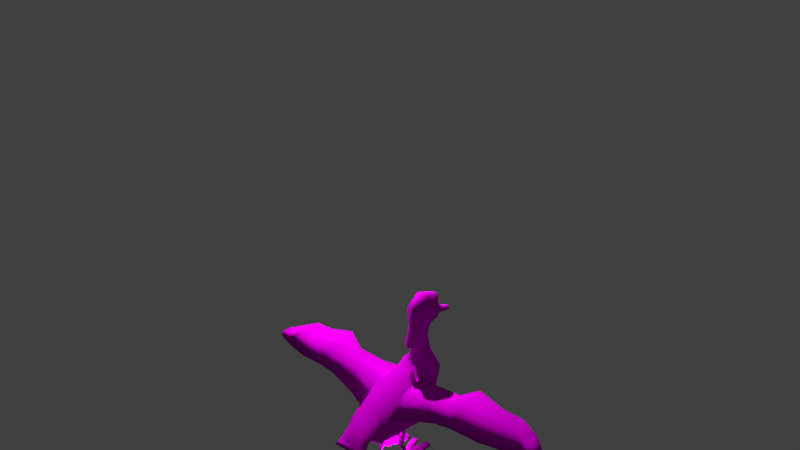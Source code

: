 # Source: duck2b-applied-modifiers.blend  (saved by Blender 2.79.0; exported with 4.5.12 LTS)
import bpy
from mathutils import Matrix  # noqa: F401  (used for matrix-valued properties, if any)

bpy.ops.wm.read_factory_settings(use_empty=True)
scene = bpy.context.scene
scene.name = 'Scene'

# ---- collections
col_collection_1 = bpy.data.collections.new('Collection 1'); scene.collection.children.link(col_collection_1)
col_collection_10 = bpy.data.collections.new('Collection 10'); scene.collection.children.link(col_collection_10)
col_collection_10.hide_render = True
col_collection_10.hide_viewport = True

# ---- images (referenced by path relative to the original .blend; pixels are not part of the script)
import os
ASSET_DIR = os.environ.get("B2B_ASSET_DIR", "")  # directory of the original .blend (textures are referenced by path, not embedded)
HERE = os.path.dirname(os.path.abspath(__file__))  # packed textures are extracted next to this script under _unpacked/

def load_image(name, relpath, width, height, colorspace="sRGB"):
    """Load a texture the original file referenced (path relative to the .blend, or extracted next to this script)."""
    p = next((c for c in (os.path.join(HERE, relpath), os.path.join(ASSET_DIR, relpath)) if relpath and os.path.exists(c)), "")
    if p:
        img = bpy.data.images.load(p, check_existing=True)
        img.name = name
    else:  # same state as the original file: an image datablock whose file is absent (Cycles renders it pink)
        img = bpy.data.images.new(name, width, height)
        img.source = "FILE"
        img.filepath = "//" + (relpath or name)
    img.colorspace_settings.name = colorspace
    return img
img_codermobs_duck_mesh = load_image('codermobs_duck_mesh', 'codermobs_duck_mallard_female.png', 1024, 1024, 'sRGB')

# ---- materials (node trees are filled in below, after node groups)
mat_duck = bpy.data.materials.new('duck')
mat_duck.alpha_threshold = 0.0
mat_duck.roughness = 0.5

# ---- material node trees
mat_duck.use_nodes = True; mat_duck.node_tree.nodes.clear()
_N = mat_duck.node_tree.nodes; _L = mat_duck.node_tree.links
n0 = _N.new('ShaderNodeOutputMaterial'); n0.name = 'Material Output'; n0.location = (300, 300)
n1 = _N.new('ShaderNodeBsdfDiffuse'); n1.name = 'Diffuse BSDF'; n1.location = (10, 300)
n2 = _N.new('ShaderNodeTexImage'); n2.name = 'Image Texture'; n2.location = (-180, 300)
n2.width = 140
n2.image = img_codermobs_duck_mesh
_L.new(n1.outputs[0], n0.inputs[0])
_L.new(n2.outputs[0], n1.inputs[0])
n0.is_active_output = True

# ---- world
world_world = bpy.data.worlds.new('World'); scene.world = world_world
world_world.color = (0.05088, 0.05088, 0.05088)
world_world.use_sun_shadow = False
world_world.sun_shadow_jitter_overblur = 0.0
world_world.cycles.sampling_method = 'MANUAL'

# ---- lights
light_point_001 = bpy.data.lights.new('Point.001', 'POINT')
light_point_001.transmission_factor = 0.0
light_point_001.energy = 1e+04
light_point_001.shadow_buffer_clip_start = 0.5
light_point_001.shadow_soft_size = 0.1
light_point_001.shadow_maximum_resolution = 0.006
light_point_001.use_absolute_resolution = True
light_point = bpy.data.lights.new('Point', 'POINT')
light_point.transmission_factor = 0.0
light_point.energy = 100.0
light_point.shadow_buffer_clip_start = 0.5
light_point.shadow_soft_size = 0.1
light_point.shadow_maximum_resolution = 0.006
light_point.use_absolute_resolution = True

# ---- meshes
me_cylinder_002 = bpy.data.meshes.new('Cylinder.002')
me_cylinder_002.from_pydata([(0.6372, 0.9312, 0.1423), (0.8683, 1.462, 0.1338), (0.9907, 1.363, 0.1338), (0.4727, 1.648, 0.1368), (0.6517, 1.62, 0.1368), (0.5658, 0.7815, 0.1577), (0.3629, 0.6234, 0.1401), (0.701, 1.241, 0.1309), (0.4613, 0.6118, 0.131), (0.3603, 1.06, 0.1561), (0.5353, 1.033, 0.1538), (0.5157, 1.035, 0.1563), (0.7912, 1.119, 0.1316), (0.5031, 0.8443, 0.2174), (0.4748, 0.725, 0.2148), (0.5159, 1.037, 0.05399), (0.9905, 1.365, 0.03149), (0.8681, 1.464, 0.03149), (0.6521, 1.621, 0.03448), (0.4728, 1.65, 0.03452), (0.7008, 1.242, 0.02861), (0.791, 1.121, 0.0293), (0.3625, 0.658, 0.08825), (0.5033, 0.8528, 0.1151), (0.475, 0.7285, 0.1124), (0.4609, 0.6463, 0.07916), (0.566, 0.7832, 0.05542), (0.637, 0.9327, 0.04008), (0.5248, 1.031, 0.05156), (0.3442, 0.5604, 0.08032), (0.4426, 0.5495, 0.07014), (0.3442, 0.6022, 0.03514), (0.4426, 0.5914, 0.02496), (0.5024, 0.5508, 0.6601), (0.4898, 0.4529, 0.675), (0.3551, 0.5735, 0.656), (0.3506, 0.4744, 0.6712), (0.5021, 0.5628, 0.7386), (0.4894, 0.4649, 0.7535), (0.3547, 0.5855, 0.7345), (0.3502, 0.4864, 0.7496), (0.4956, 0.6909, 1.121), (0.483, 0.5919, 1.118), (0.3483, 0.714, 1.121), (0.3438, 0.6138, 1.118), (0.5944, 1.336, 0.1327), (0.4132, 1.35, 0.1325), (0.5948, 1.337, 0.03042), (0.4133, 1.351, 0.03021), (0.2573, 0.9934, 0.1423), (0.2062, 1.572, 0.1338), (0.05378, 1.533, 0.1338), (0.291, 0.8275, 0.1577), (0.2663, 1.302, 0.1309), (0.3386, 1.065, 0.1538), (0.1337, 1.228, 0.1316), (0.3558, 0.8662, 0.2174), (0.3702, 0.7394, 0.2148), (0.3605, 1.061, 0.05374), (0.0546, 1.535, 0.03149), (0.207, 1.574, 0.03149), (0.2671, 1.303, 0.02861), (0.1345, 1.23, 0.0293), (0.356, 0.8732, 0.1151), (0.3704, 0.7413, 0.1124), (0.2915, 0.8291, 0.05542), (0.2581, 0.9946, 0.04008), (0.3395, 1.06, 0.05156), (0.09644, 2.277, 3.83), (0.2035, 2.149, 3.954), (0.2405, 2.012, 4.093), (0.2048, 1.881, 4.265), (0.09261, 1.782, 4.351), (0.1063, 2.414, 3.924), (0.2646, 2.322, 4.057), (0.2406, 2.212, 4.234), (0.205, 2.133, 4.435), (0.09262, 2.065, 4.56), (0.08696, 2.53, 3.94), (0.2167, 2.465, 4.055), (0.197, 2.438, 4.21), (0.1676, 2.428, 4.394), (0.07564, 2.431, 4.505), (0.0492, 2.559, 3.989), (0.1292, 2.665, 4.068), (0.1196, 2.814, 4.087), (0.04959, 2.871, 4.106), (0.07374, 2.195, 3.686), (0.1564, 2.085, 3.732), (0.1856, 1.937, 3.776), (0.1573, 1.798, 3.799), (0.0709, 1.704, 3.821), (0.07166, 2.174, 3.437), (0.1511, 2.055, 3.416), (0.1784, 1.889, 3.394), (0.151, 1.714, 3.37), (0.06793, 1.614, 3.365), (0.3201, -1.078, 1.266), (0.4819, -1.12, 1.274), (0.5447, -1.202, 1.253), (0.4798, -1.113, 1.342), (0.2092, -1.061, 1.414), (0.4032, 0.2807, 1.143), (0.6023, 0.1712, 1.342), (0.7101, -0.01779, 1.677), (0.6013, -0.1186, 1.88), (0.322, -0.2159, 2.131), (0.3568, -0.398, 1.229), (0.5266, -0.4369, 1.358), (0.6121, -0.5064, 1.608), (0.5084, -0.5171, 1.703), (0.2703, -0.5722, 1.847), (0.3314, 0.8478, 2.623), (0.5935, 1.041, 2.267), (0.5065, 1.45, 1.471), (0.3142, 1.591, 1.204), (0.3613, 2.235, 1.814), (0.5294, 1.931, 1.937), (0.5112, 1.388, 2.428), (0.2702, 1.201, 2.712), (0.08862, 2.278, 3.0), (0.1828, 2.18, 2.991), (0.2139, 1.95, 2.993), (0.2036, 1.711, 2.983), (0.09546, 1.544, 3.001), (0.3058, 2.45, 2.405), (0.4508, 2.289, 2.481), (0.5213, 1.943, 2.64), (0.4247, 1.687, 2.762), (0.2242, 1.473, 2.835), (0.4081, 0.41, 2.42), (0.7619, 0.537, 2.135), (0.8998, 0.6909, 1.859), (0.764, 0.8925, 1.4), (0.5115, 1.036, 1.112), (0.6185, 1.658, 2.193), (0.6294, 1.188, 1.953), (0.1442, -0.6437, 1.369), (0.2273, -0.686, 1.413), (0.3198, -0.7405, 1.47), (0.434, -0.8523, 1.585), (0.2175, -0.9035, 1.638), (0.1192, 2.621, 4.036), (0.0492, 2.967, 3.913), (0.1192, 3.043, 3.929), (0.1292, 3.061, 3.937), (0.1196, 3.098, 3.978), (0.04959, 3.174, 3.985), (0.04307, 2.62, 4.128), (0.03972, 2.556, 4.019), (0.04307, 3.088, 3.979), (0.03972, 3.076, 3.893), (0.07155, 3.078, 3.907), (0.0321, 3.193, 3.908), (0.0774, 3.144, 3.901), (0.08365, 3.105, 3.903), (0.02788, 3.121, 3.934), (0.2048, 1.881, 4.265), (0.1525, 1.824, 4.329), (0.2273, 1.768, 4.06), (0.1525, 1.564, 4.061), (0.2273, 1.688, 3.815), (0.1525, 1.511, 3.725), (0.2273, 1.535, 3.541), (0.1525, 1.405, 3.436), (0.1573, 1.798, 3.799), (0.09445, 1.53, 3.826), (0.2048, 1.881, 4.265), (0.1691, 1.527, 4.591), (0.205, 2.133, 4.435), (0.1768, 1.98, 4.889), (0.1676, 2.428, 4.394), (0.1217, 2.547, 4.681), (0.09373, 2.641, 4.186), (0.03779, 2.726, 4.221), (0.151, 1.714, 3.37), (0.06793, 1.614, 3.365), (0.002615, 1.527, 4.624), (0.002887, 1.98, 4.923), (0.0009565, 2.547, 4.715), (-0.001986, 2.726, 4.221), (4.685, 1.258, 2.225), (4.765, 0.9756, 2.203), (4.671, 0.8684, 2.125), (3.22, 1.602, 2.611), (3.245, 0.8943, 2.571), (3.264, 0.3566, 2.251), (3.823, 1.627, 2.566), (3.974, 1.171, 2.455), (3.978, 0.5826, 2.179), (1.905, 0.1939, 2.326), (1.916, 0.7398, 2.635), (1.113, 0.7044, 2.527), (1.065, 0.06967, 2.087), (0.07324, 1.417, 2.638), (0.1568, 0.5845, 2.345), (0.2302, -0.2389, 1.904), (2.435, 0.1963, 2.4), (2.414, 0.7251, 2.814), (2.379, 1.604, 2.866), (0.93, 1.362, 2.56), (1.852, 1.404, 2.578), (4.375, 1.543, 2.295), (4.398, 1.042, 2.303), (4.376, 0.754, 2.115), (0.02058, 1.179, 2.354), (3.205, 1.567, 2.465), (3.835, 1.593, 2.419), (2.328, 1.57, 2.719), (0.9, 1.35, 2.42), (1.843, 1.366, 2.431), (4.373, 1.563, 2.186), (4.682, 1.274, 2.176), (-0.6372, 0.9312, 0.1423), (-0.8683, 1.462, 0.1338), (-0.9907, 1.363, 0.1338), (-0.4727, 1.648, 0.1368), (-0.6517, 1.62, 0.1368), (-0.5658, 0.7815, 0.1577), (-0.3629, 0.6237, 0.1404), (-0.701, 1.241, 0.1309), (-0.4612, 0.6115, 0.1308), (-0.3603, 1.06, 0.1561), (-0.5353, 1.033, 0.1538), (-0.5157, 1.035, 0.1563), (-0.7912, 1.119, 0.1316), (-0.5031, 0.8443, 0.2174), (-0.4741, 0.7247, 0.2148), (-0.5159, 1.037, 0.05399), (-0.9905, 1.365, 0.03149), (-0.8681, 1.464, 0.03149), (-0.6521, 1.621, 0.03448), (-0.4728, 1.65, 0.03452), (-0.7008, 1.242, 0.02861), (-0.791, 1.121, 0.0293), (-0.3625, 0.6582, 0.08849), (-0.5033, 0.8528, 0.1151), (-0.4744, 0.7283, 0.1124), (-0.4608, 0.646, 0.07889), (-0.566, 0.7832, 0.05542), (-0.637, 0.9327, 0.04008), (-0.5248, 1.031, 0.05156), (-0.3448, 0.5606, 0.0805), (-0.4431, 0.5492, 0.0698), (-0.3449, 0.6024, 0.03531), (-0.4432, 0.591, 0.02461), (-0.5024, 0.5508, 0.6601), (-0.4898, 0.4529, 0.675), (-0.3551, 0.5735, 0.656), (-0.3506, 0.4744, 0.6712), (-0.5021, 0.5628, 0.7386), (-0.4894, 0.4649, 0.7535), (-0.3547, 0.5855, 0.7345), (-0.3502, 0.4864, 0.7496), (-0.4956, 0.6909, 1.121), (-0.483, 0.5919, 1.118), (-0.3483, 0.714, 1.121), (-0.3438, 0.6138, 1.118), (-0.5944, 1.336, 0.1327), (-0.4132, 1.35, 0.1325), (-0.5948, 1.337, 0.03042), (-0.4133, 1.351, 0.03021), (-0.2573, 0.9934, 0.1423), (-0.2062, 1.572, 0.1338), (-0.05378, 1.533, 0.1338), (-0.291, 0.8275, 0.1577), (-0.2663, 1.302, 0.1309), (-0.3386, 1.065, 0.1538), (-0.1337, 1.228, 0.1316), (-0.3558, 0.8662, 0.2174), (-0.3697, 0.7399, 0.2148), (-0.3605, 1.061, 0.05374), (-0.0546, 1.535, 0.03149), (-0.207, 1.574, 0.03149), (-0.2671, 1.303, 0.02861), (-0.1345, 1.23, 0.0293), (-0.356, 0.8732, 0.1151), (-0.3699, 0.7418, 0.1124), (-0.2915, 0.8291, 0.05542), (-0.2581, 0.9946, 0.04008), (-0.3395, 1.06, 0.05156), (-0.09644, 2.277, 3.83), (-0.2035, 2.149, 3.954), (-0.2405, 2.012, 4.093), (-0.2048, 1.881, 4.265), (-0.09261, 1.782, 4.351), (-0.1063, 2.414, 3.924), (-0.2646, 2.322, 4.057), (-0.2406, 2.212, 4.234), (-0.205, 2.133, 4.435), (-0.09262, 2.065, 4.56), (-0.08696, 2.53, 3.94), (-0.2167, 2.465, 4.055), (-0.197, 2.438, 4.21), (-0.1676, 2.428, 4.394), (-0.07564, 2.431, 4.505), (-0.0492, 2.559, 3.989), (-0.1292, 2.665, 4.068), (-0.1196, 2.814, 4.087), (-0.04959, 2.871, 4.106), (-0.07374, 2.195, 3.686), (-0.1564, 2.085, 3.732), (-0.1856, 1.937, 3.776), (-0.1573, 1.798, 3.799), (-0.0709, 1.704, 3.821), (-0.07166, 2.174, 3.437), (-0.1511, 2.055, 3.416), (-0.1784, 1.889, 3.394), (-0.151, 1.714, 3.37), (-0.06793, 1.614, 3.365), (-0.3201, -1.078, 1.266), (-0.4819, -1.12, 1.274), (-0.5447, -1.202, 1.253), (-0.4798, -1.113, 1.342), (-0.2092, -1.061, 1.414), (-0.4032, 0.2807, 1.143), (-0.6023, 0.1712, 1.342), (-0.7101, -0.01779, 1.677), (-0.6013, -0.1186, 1.88), (-0.322, -0.2159, 2.131), (-0.3568, -0.398, 1.229), (-0.5266, -0.4369, 1.358), (-0.6121, -0.5064, 1.608), (-0.5084, -0.5171, 1.703), (-0.2703, -0.5722, 1.847), (-0.3314, 0.8478, 2.623), (-0.5935, 1.041, 2.267), (-0.5065, 1.45, 1.471), (-0.3142, 1.591, 1.204), (-0.3613, 2.235, 1.814), (-0.5294, 1.931, 1.937), (-0.5112, 1.388, 2.428), (-0.2702, 1.201, 2.712), (-0.08862, 2.278, 3.0), (-0.1828, 2.18, 2.991), (-0.2139, 1.95, 2.993), (-0.2036, 1.711, 2.983), (-0.09546, 1.544, 3.001), (-0.3058, 2.45, 2.405), (-0.4508, 2.289, 2.481), (-0.5213, 1.943, 2.64), (-0.4247, 1.687, 2.762), (-0.2242, 1.473, 2.835), (-0.4081, 0.41, 2.42), (-0.7619, 0.537, 2.135), (-0.8998, 0.6909, 1.859), (-0.764, 0.8925, 1.4), (-0.5115, 1.036, 1.112), (-0.6185, 1.658, 2.193), (-0.6294, 1.188, 1.953), (-0.1442, -0.6437, 1.369), (-0.2273, -0.686, 1.413), (-0.3198, -0.7405, 1.47), (-0.434, -0.8523, 1.585), (-0.2175, -0.9035, 1.638), (-0.1192, 2.621, 4.036), (-0.0492, 2.967, 3.913), (-0.1192, 3.043, 3.929), (-0.1292, 3.061, 3.937), (-0.1196, 3.098, 3.978), (-0.04959, 3.174, 3.985), (-0.04307, 2.62, 4.128), (-0.03972, 2.556, 4.019), (-0.04307, 3.088, 3.979), (-0.03972, 3.076, 3.893), (-0.07155, 3.078, 3.907), (-0.0321, 3.193, 3.908), (-0.0774, 3.144, 3.901), (-0.08365, 3.105, 3.903), (-0.02788, 3.121, 3.934), (-0.2048, 1.881, 4.265), (-0.1525, 1.824, 4.329), (-0.2273, 1.768, 4.06), (-0.1525, 1.564, 4.061), (-0.2273, 1.688, 3.815), (-0.1525, 1.511, 3.725), (-0.2273, 1.535, 3.541), (-0.1525, 1.405, 3.436), (-0.1573, 1.798, 3.799), (-0.09445, 1.53, 3.826), (-0.2048, 1.881, 4.265), (-0.1691, 1.527, 4.591), (-0.205, 2.133, 4.435), (-0.1768, 1.98, 4.889), (-0.1676, 2.428, 4.394), (-0.1217, 2.547, 4.681), (-0.09373, 2.641, 4.186), (-0.03779, 2.726, 4.221), (-0.151, 1.714, 3.37), (-0.06793, 1.614, 3.365), (0.0, 1.53, 3.826), (-0.002615, 1.527, 4.624), (-0.002887, 1.98, 4.923), (-0.0009565, 2.547, 4.715), (0.001986, 2.726, 4.221), (0.0, 1.614, 3.365), (0.0, 1.325, 3.392), (0.0, 1.44, 3.704), (0.0, 1.777, 4.355), (0.0, 1.496, 4.066), (0.0, 2.414, 3.924), (0.0, 2.431, 4.505), (0.0, 2.53, 3.94), (0.0, 2.195, 3.686), (0.0, 2.277, 3.83), (0.0, -1.078, 1.266), (0.0, -0.2159, 2.131), (0.0, -0.5722, 1.847), (0.0, 1.201, 2.712), (0.0, 1.704, 3.821), (0.0, -0.9035, 1.638), (0.0, 0.41, 2.42), (0.0, 0.8478, 2.623), (0.0, -1.061, 1.414), (0.0, 1.473, 2.835), (0.0, 2.871, 4.106), (0.0, 2.065, 4.56), (0.0, 3.174, 3.985), (0.0, 2.62, 4.128), (0.0, 2.556, 4.019), (0.0, 3.088, 3.979), (0.0, 3.076, 3.893), (0.0, 3.078, 3.907), (0.0, 2.967, 3.913), (0.0, 2.559, 3.989), (0.0, -1.12, 1.274), (0.0, -1.113, 1.342), (0.0, 1.614, 3.365), (0.0, 3.193, 3.908), (0.0, 3.121, 3.934), (0.0, 2.174, 3.437), (0.0, 1.544, 3.001), (0.0, 1.782, 4.351), (0.0, -1.202, 1.253), (0.0, 2.278, 3.0), (0.0, 2.45, 2.405), (0.0, 2.235, 1.814), (0.0, 1.591, 1.204), (0.0, 1.036, 1.112), (0.0, 0.2807, 1.143), (0.0, -0.398, 1.229), (0.0, -0.6437, 1.369), (-4.685, 1.258, 2.225), (-4.765, 0.9756, 2.203), (-4.671, 0.8684, 2.125), (-3.22, 1.602, 2.611), (-3.245, 0.8943, 2.571), (-3.264, 0.3566, 2.251), (-3.823, 1.627, 2.566), (-3.974, 1.171, 2.455), (-3.978, 0.5826, 2.179), (-1.905, 0.1939, 2.326), (-1.916, 0.7398, 2.635), (-1.113, 0.7044, 2.527), (-1.065, 0.06967, 2.087), (-0.07324, 1.417, 2.638), (-0.1568, 0.5845, 2.345), (-0.2302, -0.2389, 1.904), (-2.435, 0.1963, 2.4), (-2.414, 0.7251, 2.814), (-2.379, 1.604, 2.866), (-0.93, 1.362, 2.56), (-1.852, 1.404, 2.578), (-4.375, 1.543, 2.295), (-4.398, 1.042, 2.303), (-4.376, 0.754, 2.115), (-0.02058, 1.179, 2.354), (-3.205, 1.567, 2.465), (-3.835, 1.593, 2.419), (-2.328, 1.57, 2.719), (-0.9, 1.35, 2.42), (-1.843, 1.366, 2.431), (-4.373, 1.563, 2.186), (-4.682, 1.274, 2.176)], [], [(46, 45, 4, 3), (1, 7, 12, 2), (7, 10, 0, 12), (14, 57, 6, 8), (11, 9, 56, 13), (56, 57, 36, 35), (13, 14, 5, 0), (13, 0, 10, 11), (48, 19, 18, 47), (17, 16, 21, 20), (20, 21, 27, 28), (24, 25, 22, 64), (15, 23, 63, 58), (23, 24, 64, 63), (23, 27, 26, 24), (23, 15, 28, 27), (57, 64, 22, 6), (47, 45, 7, 20), (5, 26, 27, 0), (12, 21, 16, 2), (2, 16, 17, 1), (0, 27, 21, 12), (4, 18, 19, 3), (8, 25, 24, 14), (45, 47, 18, 4), (7, 45, 11, 10), (6, 22, 31, 29), (14, 24, 26, 5), (1, 17, 20, 7), (20, 28, 15, 47), (29, 31, 32, 30), (25, 8, 30, 32), (22, 25, 32, 31), (8, 6, 29, 30), (33, 35, 39, 37), (14, 13, 33, 34), (13, 56, 35, 33), (57, 14, 34, 36), (40, 38, 42, 44), (34, 33, 37, 38), (36, 34, 38, 40), (35, 36, 40, 39), (41, 43, 44, 42), (39, 40, 44, 43), (37, 39, 43, 41), (38, 37, 41, 42), (3, 19, 48, 46), (58, 48, 47, 15), (9, 11, 45, 46), (50, 51, 55, 53), (53, 55, 49, 54), (56, 49, 52, 57), (56, 9, 54, 49), (60, 61, 62, 59), (61, 67, 66, 62), (63, 64, 65, 66), (63, 66, 67, 58), (48, 61, 53, 46), (52, 49, 66, 65), (55, 51, 59, 62), (51, 50, 60, 59), (49, 55, 62, 66), (53, 54, 9, 46), (57, 52, 65, 64), (50, 53, 61, 60), (61, 48, 58, 67), (83, 143, 144, 142), (415, 86, 147, 417), (76, 81, 82, 77), (402, 424, 83, 78), (412, 411, 130, 112), (113, 112, 130, 131), (112, 113, 118, 119), (414, 408, 119, 129), (118, 128, 129, 119), (124, 129, 128, 123), (141, 140, 110, 111), (110, 105, 106, 111), (431, 414, 129, 124), (105, 131, 130, 106), (101, 100, 140, 141), (405, 441, 137, 97), (98, 97, 137, 138), (71, 76, 77, 72), (90, 71, 72, 91), (75, 80, 81, 76), (70, 75, 76, 71), (89, 70, 71, 90), (413, 101, 141, 410), (95, 90, 91, 96), (124, 123, 95, 96), (87, 68, 69, 88), (400, 73, 68, 404), (80, 75, 74, 79), (78, 79, 74, 73), (145, 150, 156, 155), (81, 80, 84, 85), (85, 84, 145, 146), (81, 85, 86, 82), (148, 84, 142, 149), (418, 148, 149, 419), (144, 152, 149, 142), (84, 148, 150, 145), (146, 147, 86, 85), (421, 151, 143, 423), (78, 83, 142, 79), (69, 68, 73, 74), (415, 401, 82, 86), (94, 89, 90, 95), (122, 94, 95, 123), (127, 122, 123, 128), (135, 127, 128, 118), (136, 135, 118, 113), (113, 131, 132, 136), (104, 132, 131, 105), (109, 104, 105, 110), (139, 109, 110, 140), (99, 139, 140, 100), (98, 138, 139, 99), (138, 108, 109, 139), (108, 103, 104, 109), (103, 133, 132, 104), (136, 132, 133, 114), (136, 114, 117, 135), (117, 126, 127, 135), (126, 121, 122, 127), (121, 93, 94, 122), (93, 88, 89, 94), (88, 69, 70, 89), (69, 74, 75, 70), (80, 79, 142, 84), (417, 147, 153, 428), (151, 152, 144, 143), (153, 154, 155, 156), (429, 428, 153, 156), (147, 146, 154, 153), (146, 145, 155, 154), (92, 87, 88, 93), (425, 98, 99, 433), (426, 433, 99, 100), (120, 92, 93, 121), (434, 430, 92, 120), (125, 120, 121, 126), (116, 125, 126, 117), (115, 116, 117, 114), (437, 436, 116, 115), (114, 133, 134, 115), (437, 115, 134, 438), (102, 134, 133, 103), (107, 102, 103, 108), (137, 107, 108, 138), (162, 161, 159, 160), (163, 161, 162, 164), (158, 160, 159, 157), (396, 164, 162, 397), (165, 167, 168, 166), (167, 169, 170, 168), (169, 171, 172, 170), (171, 173, 174, 172), (390, 395, 176, 166), (166, 176, 175, 165), (172, 174, 180, 179), (170, 172, 179, 178), (168, 170, 178, 177), (166, 168, 177, 390), (158, 398, 399, 160), (160, 399, 397, 162), (137, 441, 440, 107), (107, 440, 439, 102), (102, 439, 438, 134), (116, 436, 435, 125), (125, 435, 434, 120), (97, 98, 425, 405), (100, 101, 413, 426), (92, 430, 403, 87), (150, 420, 429, 156), (149, 152, 422, 419), (91, 72, 432, 409), (83, 424, 423, 143), (151, 421, 422, 152), (148, 418, 420, 150), (124, 96, 427, 431), (96, 91, 409, 427), (87, 403, 404, 68), (106, 130, 411, 406), (112, 119, 408, 412), (141, 111, 407, 410), (111, 106, 406, 407), (73, 400, 402, 78), (77, 82, 401, 416), (72, 77, 416, 432), (191, 190, 197, 198), (190, 191, 192, 193), (192, 195, 196, 193), (204, 203, 188, 189), (188, 185, 186, 189), (185, 198, 197, 186), (183, 182, 203, 204), (200, 194, 195, 192), (201, 200, 192, 191), (191, 198, 199, 201), (184, 199, 198, 185), (187, 184, 185, 188), (202, 187, 188, 203), (181, 202, 203, 182), (199, 184, 206, 208), (201, 199, 208, 210), (200, 201, 210, 209), (184, 187, 207, 206), (187, 202, 211, 207), (200, 209, 205, 194), (183, 212, 181, 182), (183, 204, 211, 212), (193, 196, 205, 209), (190, 193, 209, 210), (190, 210, 208, 197), (186, 197, 208, 206), (189, 186, 206, 207), (204, 189, 207, 211), (181, 212, 211, 202), (259, 216, 217, 258), (214, 215, 225, 220), (220, 225, 213, 223), (227, 221, 219, 270), (224, 226, 269, 222), (269, 248, 249, 270), (226, 213, 218, 227), (226, 224, 223, 213), (261, 260, 231, 232), (230, 233, 234, 229), (233, 241, 240, 234), (237, 277, 235, 238), (228, 271, 276, 236), (236, 276, 277, 237), (236, 237, 239, 240), (236, 240, 241, 228), (270, 219, 235, 277), (260, 233, 220, 258), (218, 213, 240, 239), (225, 215, 229, 234), (215, 214, 230, 229), (213, 225, 234, 240), (217, 216, 232, 231), (221, 227, 237, 238), (258, 217, 231, 260), (220, 223, 224, 258), (219, 242, 244, 235), (227, 218, 239, 237), (214, 220, 233, 230), (233, 260, 228, 241), (242, 243, 245, 244), (238, 245, 243, 221), (235, 244, 245, 238), (221, 243, 242, 219), (246, 250, 252, 248), (227, 247, 246, 226), (226, 246, 248, 269), (270, 249, 247, 227), (253, 257, 255, 251), (247, 251, 250, 246), (249, 253, 251, 247), (248, 252, 253, 249), (254, 255, 257, 256), (252, 256, 257, 253), (250, 254, 256, 252), (251, 255, 254, 250), (216, 259, 261, 232), (271, 228, 260, 261), (222, 259, 258, 224), (263, 266, 268, 264), (266, 267, 262, 268), (269, 270, 265, 262), (269, 262, 267, 222), (273, 272, 275, 274), (274, 275, 279, 280), (276, 279, 278, 277), (276, 271, 280, 279), (261, 259, 266, 274), (265, 278, 279, 262), (268, 275, 272, 264), (264, 272, 273, 263), (262, 279, 275, 268), (266, 259, 222, 267), (270, 277, 278, 265), (263, 273, 274, 266), (274, 280, 271, 261), (296, 355, 357, 356), (415, 417, 360, 299), (289, 290, 295, 294), (402, 291, 296, 424), (412, 325, 343, 411), (326, 344, 343, 325), (325, 332, 331, 326), (414, 342, 332, 408), (331, 332, 342, 341), (337, 336, 341, 342), (354, 324, 323, 353), (323, 324, 319, 318), (431, 337, 342, 414), (318, 319, 343, 344), (314, 354, 353, 313), (405, 310, 350, 441), (311, 351, 350, 310), (284, 285, 290, 289), (303, 304, 285, 284), (288, 289, 294, 293), (283, 284, 289, 288), (302, 303, 284, 283), (413, 410, 354, 314), (308, 309, 304, 303), (337, 309, 308, 336), (300, 301, 282, 281), (400, 404, 281, 286), (293, 292, 287, 288), (291, 286, 287, 292), (358, 368, 369, 363), (294, 298, 297, 293), (298, 359, 358, 297), (294, 295, 299, 298), (361, 362, 355, 297), (418, 419, 362, 361), (357, 355, 362, 365), (297, 358, 363, 361), (359, 298, 299, 360), (421, 423, 356, 364), (291, 292, 355, 296), (282, 287, 286, 281), (415, 299, 295, 401), (307, 308, 303, 302), (335, 336, 308, 307), (340, 341, 336, 335), (348, 331, 341, 340), (349, 326, 331, 348), (326, 349, 345, 344), (317, 318, 344, 345), (322, 323, 318, 317), (352, 353, 323, 322), (312, 313, 353, 352), (311, 312, 352, 351), (351, 352, 322, 321), (321, 322, 317, 316), (316, 317, 345, 346), (349, 327, 346, 345), (349, 348, 330, 327), (330, 348, 340, 339), (339, 340, 335, 334), (334, 335, 307, 306), (306, 307, 302, 301), (301, 302, 283, 282), (282, 283, 288, 287), (293, 297, 355, 292), (417, 428, 366, 360), (364, 356, 357, 365), (366, 369, 368, 367), (429, 369, 366, 428), (360, 366, 367, 359), (359, 367, 368, 358), (305, 306, 301, 300), (425, 433, 312, 311), (426, 313, 312, 433), (333, 334, 306, 305), (434, 333, 305, 430), (338, 339, 334, 333), (329, 330, 339, 338), (328, 327, 330, 329), (437, 328, 329, 436), (327, 328, 347, 346), (437, 438, 347, 328), (315, 316, 346, 347), (320, 321, 316, 315), (350, 351, 321, 320), (375, 373, 372, 374), (376, 377, 375, 374), (371, 370, 372, 373), (396, 397, 375, 377), (378, 379, 381, 380), (380, 381, 383, 382), (382, 383, 385, 384), (384, 385, 387, 386), (390, 379, 389, 395), (379, 378, 388, 389), (385, 393, 394, 387), (383, 392, 393, 385), (381, 391, 392, 383), (379, 390, 391, 381), (371, 373, 399, 398), (373, 375, 397, 399), (350, 320, 440, 441), (320, 315, 439, 440), (315, 347, 438, 439), (329, 338, 435, 436), (338, 333, 434, 435), (310, 405, 425, 311), (313, 426, 413, 314), (305, 300, 403, 430), (363, 369, 429, 420), (362, 419, 422, 365), (304, 409, 432, 285), (296, 356, 423, 424), (364, 365, 422, 421), (361, 363, 420, 418), (337, 431, 427, 309), (309, 427, 409, 304), (300, 281, 404, 403), (319, 406, 411, 343), (325, 412, 408, 332), (354, 410, 407, 324), (324, 407, 406, 319), (286, 291, 402, 400), (290, 416, 401, 295), (285, 432, 416, 290), (452, 459, 458, 451), (451, 454, 453, 452), (453, 454, 457, 456), (465, 450, 449, 464), (449, 450, 447, 446), (446, 447, 458, 459), (444, 465, 464, 443), (461, 453, 456, 455), (462, 452, 453, 461), (452, 462, 460, 459), (445, 446, 459, 460), (448, 449, 446, 445), (463, 464, 449, 448), (442, 443, 464, 463), (460, 469, 467, 445), (462, 471, 469, 460), (461, 470, 471, 462), (445, 467, 468, 448), (448, 468, 472, 463), (461, 455, 466, 470), (444, 443, 442, 473), (444, 473, 472, 465), (454, 470, 466, 457), (451, 471, 470, 454), (451, 458, 469, 471), (447, 467, 469, 458), (450, 468, 467, 447), (465, 472, 468, 450), (442, 463, 472, 473)])
me_cylinder_002.polygons.foreach_set('use_smooth', [True] * 440)
_uv = me_cylinder_002.uv_layers.new(name='UVMap')
_uv.uv.foreach_set('vector', [0.8906, 0.1094, 0.8594, 0.1094, 0.8594, 0.04688, 0.8906, 0.04688, 0.8906, 0.04688, 0.8906, 0.1094, 0.8594, 0.1094, 0.8594, 0.04688, 0.75, 0.5, 0.8125, 0.5, 0.8125, 0.5312, 0.75, 0.5312, 0.9219, 0.125, 0.9531, 0.125, 0.9531, 0.1562, 0.9219, 0.1562, 0.8594, 0.5, 0.8906, 0.5, 0.8906, 0.5312, 0.8594, 0.5312, 0.8906, 0.5312, 0.9219, 0.5312, 0.9219, 0.6875, 0.8906, 0.6875, 0.8281, 0.3125, 0.8281, 0.2812, 0.8594, 0.2812, 0.8594, 0.3125, 0.8594, 0.5312, 0.8125, 0.5312, 0.8125, 0.5, 0.8594, 0.5, 0.9531, 0.4062, 0.9531, 0.4688, 0.9219, 0.4688, 0.9219, 0.4062, 0.7656, 0.3438, 0.7656, 0.3125, 0.8281, 0.3125, 0.8281, 0.3438, 0.8281, 0.3438, 0.8281, 0.3125, 0.8906, 0.3125, 0.8906, 0.3438, 0.9219, 0.2812, 0.9219, 0.25, 0.9531, 0.25, 0.9531, 0.2812, 0.9219, 0.3438, 0.9219, 0.3125, 0.9531, 0.3125, 0.9531, 0.3438, 0.9219, 0.3125, 0.9219, 0.2812, 0.9531, 0.2812, 0.9531, 0.3125, 0.9219, 0.3125, 0.8906, 0.3125, 0.8906, 0.2812, 0.9219, 0.2812, 0.9219, 0.3125, 0.9219, 0.3438, 0.8906, 0.3438, 0.8906, 0.3125, 0.9531, 0.125, 0.9844, 0.125, 0.9844, 0.1562, 0.9531, 0.1562, 0.8594, 0.3906, 0.8594, 0.4219, 0.8125, 0.4219, 0.8125, 0.3906, 0.8594, 0.2812, 0.8906, 0.2812, 0.8906, 0.3125, 0.8594, 0.3125, 0.8594, 0.1094, 0.8281, 0.1094, 0.8281, 0.04688, 0.8594, 0.04688, 0.8594, 0.04688, 0.8594, 0.01562, 0.8906, 0.01562, 0.8906, 0.04688, 0.8125, 0.5312, 0.8125, 0.5469, 0.75, 0.5469, 0.75, 0.5312, 0.8594, 0.04688, 0.8594, 0.01562, 0.8906, 0.01562, 0.8906, 0.04688, 0.9219, 0.1562, 0.8906, 0.1562, 0.8906, 0.125, 0.9219, 0.125, 0.8594, 0.1094, 0.8281, 0.1094, 0.8281, 0.04688, 0.8594, 0.04688, 0.8125, 0.4219, 0.8594, 0.4219, 0.8594, 0.5, 0.8125, 0.5, 0.9531, 0.1562, 0.9844, 0.1562, 0.9844, 0.1875, 0.9531, 0.1875, 0.8594, 0.25, 0.8906, 0.25, 0.8906, 0.2812, 0.8594, 0.2812, 0.8906, 0.04688, 0.9219, 0.04688, 0.9219, 0.1094, 0.8906, 0.1094, 0.8906, 0.4062, 0.8906, 0.3438, 0.9219, 0.3438, 0.9219, 0.4062, 0.9531, 0.1875, 0.9531, 0.2188, 0.9219, 0.2188, 0.9219, 0.1875, 0.8906, 0.1562, 0.9219, 0.1562, 0.9219, 0.1875, 0.8906, 0.1875, 0.9531, 0.25, 0.9219, 0.25, 0.9219, 0.2188, 0.9531, 0.2188, 0.9219, 0.1562, 0.9531, 0.1562, 0.9531, 0.1875, 0.9219, 0.1875, 0.8594, 0.6875, 0.8906, 0.6875, 0.8906, 0.7031, 0.8594, 0.7031, 0.8281, 0.5312, 0.8594, 0.5312, 0.8594, 0.6875, 0.8281, 0.6875, 0.8594, 0.5312, 0.8906, 0.5312, 0.8906, 0.6875, 0.8594, 0.6875, 0.8125, 0.5312, 0.8281, 0.5312, 0.8281, 0.6875, 0.8125, 0.6875, 0.8125, 0.7031, 0.8281, 0.7031, 0.8281, 0.8125, 0.8125, 0.8125, 0.8281, 0.6875, 0.8594, 0.6875, 0.8594, 0.7031, 0.8281, 0.7031, 0.8125, 0.6875, 0.8281, 0.6875, 0.8281, 0.7031, 0.8125, 0.7031, 0.8906, 0.6875, 0.9219, 0.6875, 0.9219, 0.7031, 0.8906, 0.7031, 0.8594, 0.8125, 0.8906, 0.8125, 0.8906, 0.7812, 0.8594, 0.7812, 0.8906, 0.7031, 0.9219, 0.7031, 0.9219, 0.8125, 0.8906, 0.8125, 0.8594, 0.7031, 0.8906, 0.7031, 0.8906, 0.8125, 0.8594, 0.8125, 0.8281, 0.7031, 0.8594, 0.7031, 0.8594, 0.8125, 0.8281, 0.8125, 0.8906, 0.04688, 0.9219, 0.04688, 0.9219, 0.1094, 0.8906, 0.1094, 0.9531, 0.3438, 0.9531, 0.4062, 0.9219, 0.4062, 0.9219, 0.3438, 0.8906, 0.5, 0.8594, 0.5, 0.8594, 0.4219, 0.8906, 0.4219, 0.8906, 0.04688, 0.8594, 0.04688, 0.8594, 0.1094, 0.8906, 0.1094, 0.75, 0.5, 0.75, 0.5312, 0.8125, 0.5312, 0.8125, 0.5, 0.8281, 0.3125, 0.8594, 0.3125, 0.8594, 0.2812, 0.8281, 0.2812, 0.8594, 0.5312, 0.8594, 0.5, 0.8125, 0.5, 0.8125, 0.5312, 0.7656, 0.3438, 0.8281, 0.3438, 0.8281, 0.3125, 0.7656, 0.3125, 0.8281, 0.3438, 0.8906, 0.3438, 0.8906, 0.3125, 0.8281, 0.3125, 0.9219, 0.3125, 0.9219, 0.2812, 0.8906, 0.2812, 0.8906, 0.3125, 0.9219, 0.3125, 0.8906, 0.3125, 0.8906, 0.3438, 0.9219, 0.3438, 0.8594, 0.3906, 0.8125, 0.3906, 0.8125, 0.4219, 0.8594, 0.4219, 0.8594, 0.2812, 0.8594, 0.3125, 0.8906, 0.3125, 0.8906, 0.2812, 0.8594, 0.1094, 0.8594, 0.04688, 0.8281, 0.04688, 0.8281, 0.1094, 0.8594, 0.04688, 0.8906, 0.04688, 0.8906, 0.01562, 0.8594, 0.01562, 0.8125, 0.5312, 0.75, 0.5312, 0.75, 0.5469, 0.8125, 0.5469, 0.8125, 0.4219, 0.8125, 0.5, 0.8594, 0.5, 0.8594, 0.4219, 0.8594, 0.25, 0.8594, 0.2812, 0.8906, 0.2812, 0.8906, 0.25, 0.8906, 0.04688, 0.8906, 0.1094, 0.9219, 0.1094, 0.9219, 0.04688, 0.8906, 0.4062, 0.9219, 0.4062, 0.9219, 0.3438, 0.8906, 0.3438, 0.8146, 0.8745, 0.8922, 0.8449, 0.8994, 0.8621, 0.818, 0.8934, 0.86, 0.9568, 0.8513, 0.9331, 0.9027, 0.898, 0.9065, 0.9242, 0.7477, 0.9606, 0.7873, 0.9521, 0.7916, 0.9729, 0.7415, 0.9843, 0.8094, 0.8621, 0.8183, 0.8665, 0.8146, 0.8745, 0.8028, 0.8751, 0.3953, 0.7663, 0.3176, 0.7498, 0.3356, 0.6883, 0.4037, 0.7146, 0.4257, 0.6448, 0.4037, 0.7146, 0.3356, 0.6883, 0.3513, 0.6259, 0.4037, 0.7146, 0.4257, 0.6448, 0.4832, 0.6641, 0.4625, 0.7299, 0.5037, 0.7854, 0.4549, 0.7747, 0.4625, 0.7299, 0.5156, 0.7464, 0.4832, 0.6641, 0.547, 0.702, 0.5156, 0.7464, 0.4625, 0.7299, 0.5417, 0.7824, 0.5156, 0.7464, 0.547, 0.702, 0.5724, 0.7551, 0.099, 0.6242, 0.1082, 0.5777, 0.1829, 0.5883, 0.1679, 0.6363, 0.1829, 0.5883, 0.2528, 0.6098, 0.2357, 0.6635, 0.1679, 0.6363, 0.532, 0.7981, 0.5037, 0.7854, 0.5156, 0.7464, 0.5417, 0.7824, 0.2528, 0.6098, 0.3513, 0.6259, 0.3356, 0.6883, 0.2357, 0.6635, 0.0492, 0.6191, 0.03042, 0.5655, 0.1082, 0.5777, 0.099, 0.6242, 0.03938, 0.458, 0.1271, 0.4578, 0.1319, 0.4876, 0.03418, 0.5204, 0.02274, 0.5524, 0.03418, 0.5204, 0.1319, 0.4876, 0.127, 0.5092, 0.7097, 0.9474, 0.7477, 0.9606, 0.7415, 0.9843, 0.6969, 0.9683, 0.6641, 0.8862, 0.7097, 0.9474, 0.6969, 0.9683, 0.6459, 0.9005, 0.7533, 0.9311, 0.787, 0.9253, 0.7873, 0.9521, 0.7477, 0.9606, 0.7198, 0.9179, 0.7533, 0.9311, 0.7477, 0.9606, 0.7097, 0.9474, 0.6865, 0.8716, 0.7198, 0.9179, 0.7097, 0.9474, 0.6641, 0.8862, 0.04912, 0.6559, 0.0492, 0.6191, 0.099, 0.6242, 0.092, 0.6602, 0.6129, 0.8221, 0.6641, 0.8862, 0.6459, 0.9005, 0.5924, 0.8351, 0.5417, 0.7824, 0.5724, 0.7551, 0.6129, 0.8221, 0.5924, 0.8351, 0.7309, 0.8319, 0.755, 0.8561, 0.7348, 0.889, 0.7099, 0.8522, 0.7906, 0.8538, 0.7828, 0.8708, 0.755, 0.8561, 0.7646, 0.841, 0.787, 0.9253, 0.7533, 0.9311, 0.7659, 0.9039, 0.788, 0.9008, 0.8028, 0.8751, 0.788, 0.9008, 0.7659, 0.9039, 0.7828, 0.8708, 0.9902, 0.8018, 0.9746, 0.8008, 0.9746, 0.7861, 0.9902, 0.7861, 0.7873, 0.9521, 0.787, 0.9253, 0.8218, 0.9032, 0.8406, 0.9164, 0.8406, 0.9164, 0.8218, 0.9032, 0.8919, 0.8731, 0.8963, 0.8801, 0.7873, 0.9521, 0.8406, 0.9164, 0.8513, 0.9331, 0.7916, 0.9729, 0.9434, 0.8486, 0.959, 0.8486, 0.959, 0.8643, 0.9434, 0.8643, 0.9277, 0.8486, 0.9434, 0.8486, 0.9434, 0.8643, 0.9277, 0.8799, 0.9902, 0.9268, 0.9902, 0.9424, 0.9434, 0.8643, 0.959, 0.8643, 0.959, 0.8486, 0.9434, 0.8486, 0.9746, 0.8008, 0.9902, 0.8018, 0.8963, 0.8801, 0.9027, 0.898, 0.8513, 0.9331, 0.8406, 0.9164, 0.9128, 0.8451, 0.9092, 0.8504, 0.8922, 0.8449, 0.8957, 0.8368, 0.8028, 0.8751, 0.8146, 0.8745, 0.818, 0.8934, 0.788, 0.9008, 0.7348, 0.889, 0.755, 0.8561, 0.7828, 0.8708, 0.7659, 0.9039, 0.86, 0.9568, 0.7973, 0.9833, 0.7916, 0.9729, 0.8513, 0.9331, 0.6452, 0.8093, 0.6865, 0.8716, 0.6641, 0.8862, 0.6129, 0.8221, 0.616, 0.7341, 0.6452, 0.8093, 0.6129, 0.8221, 0.5724, 0.7551, 0.5743, 0.6652, 0.616, 0.7341, 0.5724, 0.7551, 0.547, 0.702, 0.5143, 0.6158, 0.5743, 0.6652, 0.547, 0.702, 0.4832, 0.6641, 0.4408, 0.5948, 0.5143, 0.6158, 0.4832, 0.6641, 0.4257, 0.6448, 0.4257, 0.6448, 0.3513, 0.6259, 0.3664, 0.5863, 0.4408, 0.5948, 0.2678, 0.5744, 0.3664, 0.5863, 0.3513, 0.6259, 0.2528, 0.6098, 0.1942, 0.5686, 0.2678, 0.5744, 0.2528, 0.6098, 0.1829, 0.5883, 0.1217, 0.5357, 0.1942, 0.5686, 0.1829, 0.5883, 0.1082, 0.5777, 0.004992, 0.5622, 0.1217, 0.5357, 0.1082, 0.5777, 0.03042, 0.5655, 0.02274, 0.5524, 0.127, 0.5092, 0.1217, 0.5357, 0.004992, 0.5622, 0.127, 0.5092, 0.1992, 0.5308, 0.1942, 0.5686, 0.1217, 0.5357, 0.1992, 0.5308, 0.288, 0.5193, 0.2678, 0.5744, 0.1942, 0.5686, 0.288, 0.5193, 0.3873, 0.5281, 0.3664, 0.5863, 0.2678, 0.5744, 0.4408, 0.5948, 0.3664, 0.5863, 0.3873, 0.5281, 0.4679, 0.5182, 0.4408, 0.5948, 0.4679, 0.5182, 0.5442, 0.5717, 0.5143, 0.6158, 0.5442, 0.5717, 0.6118, 0.6271, 0.5743, 0.6652, 0.5143, 0.6158, 0.6118, 0.6271, 0.6556, 0.7125, 0.616, 0.7341, 0.5743, 0.6652, 0.6556, 0.7125, 0.6768, 0.7974, 0.6452, 0.8093, 0.616, 0.7341, 0.6768, 0.7974, 0.7099, 0.8522, 0.6865, 0.8716, 0.6452, 0.8093, 0.7099, 0.8522, 0.7348, 0.889, 0.7198, 0.9179, 0.6865, 0.8716, 0.7348, 0.889, 0.7659, 0.9039, 0.7533, 0.9311, 0.7198, 0.9179, 0.787, 0.9253, 0.788, 0.9008, 0.818, 0.8934, 0.8218, 0.9032, 0.9065, 0.9242, 0.9027, 0.898, 0.9156, 0.8779, 0.9205, 0.8786, 0.9092, 0.8504, 0.9079, 0.8556, 0.8994, 0.8621, 0.8922, 0.8449, 0.9156, 0.8779, 0.9083, 0.874, 0.9038, 0.8701, 0.9146, 0.8665, 0.9192, 0.866, 0.9205, 0.8786, 0.9156, 0.8779, 0.9146, 0.8665, 0.9027, 0.898, 0.8963, 0.8801, 0.9083, 0.874, 0.9156, 0.8779, 0.8963, 0.8801, 0.8919, 0.8731, 0.9038, 0.8701, 0.9083, 0.874, 0.7037, 0.7885, 0.7309, 0.8319, 0.7099, 0.8522, 0.6768, 0.7974, 0.03106, 0.4575, 0.02274, 0.5524, 0.004992, 0.5622, 0.01468, 0.456, 0.03467, 0.656, 0.01399, 0.6574, 0.004992, 0.5622, 0.03042, 0.5655, 0.6794, 0.7052, 0.7037, 0.7885, 0.6768, 0.7974, 0.6556, 0.7125, 0.6951, 0.7022, 0.7166, 0.7828, 0.7037, 0.7885, 0.6794, 0.7052, 0.6374, 0.6072, 0.6794, 0.7052, 0.6556, 0.7125, 0.6118, 0.6271, 0.5853, 0.5422, 0.6374, 0.6072, 0.6118, 0.6271, 0.5442, 0.5717, 0.4858, 0.4701, 0.5853, 0.5422, 0.5442, 0.5717, 0.4679, 0.5182, 0.5045, 0.4252, 0.628, 0.501, 0.5853, 0.5422, 0.4858, 0.4701, 0.4679, 0.5182, 0.3873, 0.5281, 0.4051, 0.4791, 0.4858, 0.4701, 0.5045, 0.4252, 0.4858, 0.4701, 0.4051, 0.4791, 0.4089, 0.4229, 0.2981, 0.4755, 0.4051, 0.4791, 0.3873, 0.5281, 0.288, 0.5193, 0.1974, 0.4978, 0.2981, 0.4755, 0.288, 0.5193, 0.1992, 0.5308, 0.1319, 0.4876, 0.1974, 0.4978, 0.1992, 0.5308, 0.127, 0.5092, 0.09026, 0.8319, 0.1221, 0.8711, 0.1107, 0.9301, 0.06929, 0.9059, 0.1221, 0.7969, 0.1221, 0.8711, 0.09026, 0.8319, 0.1009, 0.7603, 0.0795, 0.9886, 0.06929, 0.9059, 0.1107, 0.9301, 0.1024, 0.9842, 0.06553, 0.7388, 0.1009, 0.7603, 0.09026, 0.8319, 0.05421, 0.8153, 0.4428, 0.9051, 0.4943, 0.9286, 0.4911, 0.9762, 0.4277, 0.9336, 0.4943, 0.9286, 0.5312, 0.9261, 0.5373, 0.978, 0.4911, 0.9762, 0.5312, 0.9261, 0.5671, 0.9147, 0.5827, 0.9447, 0.5373, 0.978, 0.5671, 0.9147, 0.5963, 0.8904, 0.6087, 0.8957, 0.5827, 0.9447, 0.4203, 0.942, 0.3802, 0.9034, 0.3858, 0.8976, 0.4277, 0.9336, 0.4277, 0.9336, 0.3858, 0.8976, 0.3945, 0.8846, 0.4428, 0.9051, 0.5827, 0.9447, 0.6087, 0.8957, 0.6134, 0.8973, 0.5931, 0.9548, 0.5373, 0.978, 0.5827, 0.9447, 0.5931, 0.9548, 0.5434, 0.9943, 0.4911, 0.9762, 0.5373, 0.978, 0.5434, 0.9943, 0.4877, 0.9943, 0.4277, 0.9336, 0.4911, 0.9762, 0.4877, 0.9943, 0.4203, 0.942, 0.0795, 0.9886, 0.04099, 0.9893, 0.03288, 0.8971, 0.06929, 0.9059, 0.06929, 0.9059, 0.03288, 0.8971, 0.05421, 0.8153, 0.09026, 0.8319, 0.1319, 0.4876, 0.1271, 0.4578, 0.1771, 0.4431, 0.1974, 0.4978, 0.1974, 0.4978, 0.1771, 0.4431, 0.2859, 0.4228, 0.2981, 0.4755, 0.2981, 0.4755, 0.2859, 0.4228, 0.4089, 0.4229, 0.4051, 0.4791, 0.5853, 0.5422, 0.628, 0.501, 0.6818, 0.5927, 0.6374, 0.6072, 0.6374, 0.6072, 0.6818, 0.5927, 0.6951, 0.7022, 0.6794, 0.7052, 0.03418, 0.5204, 0.02274, 0.5524, 0.03106, 0.4575, 0.03938, 0.458, 0.03042, 0.5655, 0.0492, 0.6191, 0.04912, 0.6559, 0.03467, 0.656, 0.7037, 0.7885, 0.7166, 0.7828, 0.7416, 0.8223, 0.7309, 0.8319, 0.9746, 0.8008, 0.9746, 0.7861, 0.9746, 0.7861, 0.9746, 0.7861, 0.9434, 0.8643, 0.9902, 0.9424, 0.9746, 0.9424, 0.9277, 0.8799, 0.6459, 0.9005, 0.6969, 0.9683, 0.6879, 0.9798, 0.6362, 0.9079, 0.8146, 0.8745, 0.8183, 0.8665, 0.8957, 0.8368, 0.8922, 0.8449, 0.9092, 0.8504, 0.9128, 0.8451, 0.9148, 0.8466, 0.9079, 0.8556, 0.9434, 0.8486, 0.9277, 0.8486, 0.9746, 0.7861, 0.9746, 0.8008, 0.5417, 0.7824, 0.5924, 0.8351, 0.5833, 0.8438, 0.532, 0.7981, 0.5924, 0.8351, 0.6459, 0.9005, 0.6362, 0.9079, 0.5833, 0.8438, 0.7309, 0.8319, 0.7416, 0.8223, 0.7646, 0.841, 0.755, 0.8561, 0.2357, 0.6635, 0.3356, 0.6883, 0.3176, 0.7498, 0.2154, 0.7084, 0.4037, 0.7146, 0.4625, 0.7299, 0.4549, 0.7747, 0.3953, 0.7663, 0.099, 0.6242, 0.1679, 0.6363, 0.1515, 0.6778, 0.092, 0.6602, 0.1679, 0.6363, 0.2357, 0.6635, 0.2154, 0.7084, 0.1515, 0.6778, 0.7828, 0.8708, 0.7906, 0.8538, 0.8094, 0.8621, 0.8028, 0.8751, 0.7415, 0.9843, 0.7916, 0.9729, 0.7973, 0.9833, 0.7407, 1.0, 0.6969, 0.9683, 0.7415, 0.9843, 0.7407, 1.0, 0.6879, 0.9798, 0.4339, 0.3025, 0.4466, 0.3841, 0.3772, 0.3898, 0.3715, 0.3083, 0.4466, 0.3841, 0.4339, 0.3025, 0.5422, 0.2992, 0.5594, 0.4003, 0.5422, 0.2992, 0.6704, 0.3172, 0.6703, 0.438, 0.5594, 0.4003, 0.1134, 0.3169, 0.1294, 0.2741, 0.1864, 0.2735, 0.1637, 0.3528, 0.1864, 0.2735, 0.2682, 0.3063, 0.2622, 0.3851, 0.1637, 0.3528, 0.2682, 0.3063, 0.3715, 0.3083, 0.3772, 0.3898, 0.2622, 0.3851, 0.08162, 0.2852, 0.0793, 0.2628, 0.1294, 0.2741, 0.1134, 0.3169, 0.5643, 0.2071, 0.6844, 0.2052, 0.6704, 0.3172, 0.5422, 0.2992, 0.4315, 0.2062, 0.5643, 0.2071, 0.5422, 0.2992, 0.4339, 0.3025, 0.4339, 0.3025, 0.3715, 0.3083, 0.3546, 0.228, 0.4315, 0.2062, 0.2664, 0.2219, 0.3546, 0.228, 0.3715, 0.3083, 0.2682, 0.3063, 0.207, 0.2271, 0.2664, 0.2219, 0.2682, 0.3063, 0.1864, 0.2735, 0.1516, 0.2272, 0.207, 0.2271, 0.1864, 0.2735, 0.1294, 0.2741, 0.1064, 0.231, 0.1516, 0.2272, 0.1294, 0.2741, 0.0793, 0.2628, 0.3546, 0.228, 0.2664, 0.2219, 0.2647, 0.2056, 0.3608, 0.2131, 0.4315, 0.2062, 0.3546, 0.228, 0.3608, 0.2131, 0.4359, 0.1865, 0.5643, 0.2071, 0.4315, 0.2062, 0.4359, 0.1865, 0.5676, 0.1869, 0.2664, 0.2219, 0.207, 0.2271, 0.2013, 0.2144, 0.2647, 0.2056, 0.207, 0.2271, 0.1516, 0.2272, 0.1493, 0.2181, 0.2013, 0.2144, 0.5643, 0.2071, 0.5676, 0.1869, 0.6852, 0.172, 0.6844, 0.2052, 0.05636, 0.2606, 0.1021, 0.2251, 0.1064, 0.231, 0.0793, 0.2628, 0.07962, 0.1741, 0.1079, 0.1396, 0.1493, 0.2181, 0.1065, 0.2251, 0.5406, 0.003775, 0.6571, 0.00395, 0.6852, 0.172, 0.5676, 0.1869, 0.4236, 0.02998, 0.5406, 0.003775, 0.5676, 0.1869, 0.4359, 0.1865, 0.4236, 0.02998, 0.4359, 0.1865, 0.3608, 0.2131, 0.3504, 0.03406, 0.2398, 0.06161, 0.3504, 0.03406, 0.3608, 0.2131, 0.2647, 0.2056, 0.1519, 0.105, 0.2398, 0.06161, 0.2647, 0.2056, 0.2013, 0.2144, 0.1079, 0.1396, 0.1519, 0.105, 0.2013, 0.2144, 0.1493, 0.2181, 0.1064, 0.231, 0.1065, 0.2251, 0.1493, 0.2181, 0.1516, 0.2272, 0.8906, 0.1094, 0.8906, 0.04688, 0.8594, 0.04688, 0.8594, 0.1094, 0.8906, 0.04688, 0.8594, 0.04688, 0.8594, 0.1094, 0.8906, 0.1094, 0.75, 0.5, 0.75, 0.5312, 0.8125, 0.5312, 0.8125, 0.5, 0.9219, 0.125, 0.9219, 0.1562, 0.9531, 0.1562, 0.9531, 0.125, 0.8594, 0.5, 0.8594, 0.5312, 0.8906, 0.5312, 0.8906, 0.5, 0.8906, 0.5312, 0.8906, 0.6875, 0.9219, 0.6875, 0.9219, 0.5312, 0.8281, 0.3125, 0.8594, 0.3125, 0.8594, 0.2812, 0.8281, 0.2812, 0.8594, 0.5312, 0.8594, 0.5, 0.8125, 0.5, 0.8125, 0.5312, 0.9531, 0.4062, 0.9219, 0.4062, 0.9219, 0.4688, 0.9531, 0.4688, 0.7656, 0.3438, 0.8281, 0.3438, 0.8281, 0.3125, 0.7656, 0.3125, 0.8281, 0.3438, 0.8906, 0.3438, 0.8906, 0.3125, 0.8281, 0.3125, 0.9219, 0.2812, 0.9531, 0.2812, 0.9531, 0.25, 0.9219, 0.25, 0.9219, 0.3438, 0.9531, 0.3438, 0.9531, 0.3125, 0.9219, 0.3125, 0.9219, 0.3125, 0.9531, 0.3125, 0.9531, 0.2812, 0.9219, 0.2812, 0.9219, 0.3125, 0.9219, 0.2812, 0.8906, 0.2812, 0.8906, 0.3125, 0.9219, 0.3125, 0.8906, 0.3125, 0.8906, 0.3438, 0.9219, 0.3438, 0.9531, 0.125, 0.9531, 0.1562, 0.9844, 0.1562, 0.9844, 0.125, 0.8594, 0.3906, 0.8125, 0.3906, 0.8125, 0.4219, 0.8594, 0.4219, 0.8594, 0.2812, 0.8594, 0.3125, 0.8906, 0.3125, 0.8906, 0.2812, 0.8594, 0.1094, 0.8594, 0.04688, 0.8281, 0.04688, 0.8281, 0.1094, 0.8594, 0.04688, 0.8906, 0.04688, 0.8906, 0.01562, 0.8594, 0.01562, 0.8125, 0.5312, 0.75, 0.5312, 0.75, 0.5469, 0.8125, 0.5469, 0.8594, 0.04688, 0.8906, 0.04688, 0.8906, 0.01562, 0.8594, 0.01562, 0.9219, 0.1562, 0.9219, 0.125, 0.8906, 0.125, 0.8906, 0.1562, 0.8594, 0.1094, 0.8594, 0.04688, 0.8281, 0.04688, 0.8281, 0.1094, 0.8125, 0.4219, 0.8125, 0.5, 0.8594, 0.5, 0.8594, 0.4219, 0.9531, 0.1562, 0.9531, 0.1875, 0.9844, 0.1875, 0.9844, 0.1562, 0.8594, 0.25, 0.8594, 0.2812, 0.8906, 0.2812, 0.8906, 0.25, 0.8906, 0.04688, 0.8906, 0.1094, 0.9219, 0.1094, 0.9219, 0.04688, 0.8906, 0.4062, 0.9219, 0.4062, 0.9219, 0.3438, 0.8906, 0.3438, 0.9531, 0.1875, 0.9219, 0.1875, 0.9219, 0.2188, 0.9531, 0.2188, 0.8906, 0.1562, 0.8906, 0.1875, 0.9219, 0.1875, 0.9219, 0.1562, 0.9531, 0.25, 0.9531, 0.2188, 0.9219, 0.2188, 0.9219, 0.25, 0.9219, 0.1562, 0.9219, 0.1875, 0.9531, 0.1875, 0.9531, 0.1562, 0.8594, 0.6875, 0.8594, 0.7031, 0.8906, 0.7031, 0.8906, 0.6875, 0.8281, 0.5312, 0.8281, 0.6875, 0.8594, 0.6875, 0.8594, 0.5312, 0.8594, 0.5312, 0.8594, 0.6875, 0.8906, 0.6875, 0.8906, 0.5312, 0.8125, 0.5312, 0.8125, 0.6875, 0.8281, 0.6875, 0.8281, 0.5312, 0.8125, 0.7031, 0.8125, 0.8125, 0.8281, 0.8125, 0.8281, 0.7031, 0.8281, 0.6875, 0.8281, 0.7031, 0.8594, 0.7031, 0.8594, 0.6875, 0.8125, 0.6875, 0.8125, 0.7031, 0.8281, 0.7031, 0.8281, 0.6875, 0.8906, 0.6875, 0.8906, 0.7031, 0.9219, 0.7031, 0.9219, 0.6875, 0.8594, 0.8125, 0.8594, 0.7812, 0.8906, 0.7812, 0.8906, 0.8125, 0.8906, 0.7031, 0.8906, 0.8125, 0.9219, 0.8125, 0.9219, 0.7031, 0.8594, 0.7031, 0.8594, 0.8125, 0.8906, 0.8125, 0.8906, 0.7031, 0.8281, 0.7031, 0.8281, 0.8125, 0.8594, 0.8125, 0.8594, 0.7031, 0.8906, 0.04688, 0.8906, 0.1094, 0.9219, 0.1094, 0.9219, 0.04688, 0.9531, 0.3438, 0.9219, 0.3438, 0.9219, 0.4062, 0.9531, 0.4062, 0.8906, 0.5, 0.8906, 0.4219, 0.8594, 0.4219, 0.8594, 0.5, 0.8906, 0.04688, 0.8906, 0.1094, 0.8594, 0.1094, 0.8594, 0.04688, 0.75, 0.5, 0.8125, 0.5, 0.8125, 0.5312, 0.75, 0.5312, 0.8281, 0.3125, 0.8281, 0.2812, 0.8594, 0.2812, 0.8594, 0.3125, 0.8594, 0.5312, 0.8125, 0.5312, 0.8125, 0.5, 0.8594, 0.5, 0.7656, 0.3438, 0.7656, 0.3125, 0.8281, 0.3125, 0.8281, 0.3438, 0.8281, 0.3438, 0.8281, 0.3125, 0.8906, 0.3125, 0.8906, 0.3438, 0.9219, 0.3125, 0.8906, 0.3125, 0.8906, 0.2812, 0.9219, 0.2812, 0.9219, 0.3125, 0.9219, 0.3438, 0.8906, 0.3438, 0.8906, 0.3125, 0.8594, 0.3906, 0.8594, 0.4219, 0.8125, 0.4219, 0.8125, 0.3906, 0.8594, 0.2812, 0.8906, 0.2812, 0.8906, 0.3125, 0.8594, 0.3125, 0.8594, 0.1094, 0.8281, 0.1094, 0.8281, 0.04688, 0.8594, 0.04688, 0.8594, 0.04688, 0.8594, 0.01562, 0.8906, 0.01562, 0.8906, 0.04688, 0.8125, 0.5312, 0.8125, 0.5469, 0.75, 0.5469, 0.75, 0.5312, 0.8125, 0.4219, 0.8594, 0.4219, 0.8594, 0.5, 0.8125, 0.5, 0.8594, 0.25, 0.8906, 0.25, 0.8906, 0.2812, 0.8594, 0.2812, 0.8906, 0.04688, 0.9219, 0.04688, 0.9219, 0.1094, 0.8906, 0.1094, 0.8906, 0.4062, 0.8906, 0.3438, 0.9219, 0.3438, 0.9219, 0.4062, 0.8146, 0.8745, 0.818, 0.8934, 0.8994, 0.8621, 0.8922, 0.8449, 0.86, 0.9568, 0.9065, 0.9242, 0.9027, 0.898, 0.8513, 0.9331, 0.7477, 0.9606, 0.7415, 0.9843, 0.7916, 0.9729, 0.7873, 0.9521, 0.8094, 0.8621, 0.8028, 0.8751, 0.8146, 0.8745, 0.8183, 0.8665, 0.3953, 0.7663, 0.4037, 0.7146, 0.3356, 0.6883, 0.3176, 0.7498, 0.4257, 0.6448, 0.3513, 0.6259, 0.3356, 0.6883, 0.4037, 0.7146, 0.4037, 0.7146, 0.4625, 0.7299, 0.4832, 0.6641, 0.4257, 0.6448, 0.5037, 0.7854, 0.5156, 0.7464, 0.4625, 0.7299, 0.4549, 0.7747, 0.4832, 0.6641, 0.4625, 0.7299, 0.5156, 0.7464, 0.547, 0.702, 0.5417, 0.7824, 0.5724, 0.7551, 0.547, 0.702, 0.5156, 0.7464, 0.099, 0.6242, 0.1679, 0.6363, 0.1829, 0.5883, 0.1082, 0.5777, 0.1829, 0.5883, 0.1679, 0.6363, 0.2357, 0.6635, 0.2528, 0.6098, 0.532, 0.7981, 0.5417, 0.7824, 0.5156, 0.7464, 0.5037, 0.7854, 0.2528, 0.6098, 0.2357, 0.6635, 0.3356, 0.6883, 0.3513, 0.6259, 0.0492, 0.6191, 0.099, 0.6242, 0.1082, 0.5777, 0.03042, 0.5655, 0.03938, 0.458, 0.03418, 0.5204, 0.1319, 0.4876, 0.1271, 0.4578, 0.02274, 0.5524, 0.127, 0.5092, 0.1319, 0.4876, 0.03418, 0.5204, 0.7097, 0.9474, 0.6969, 0.9683, 0.7415, 0.9843, 0.7477, 0.9606, 0.6641, 0.8862, 0.6459, 0.9005, 0.6969, 0.9683, 0.7097, 0.9474, 0.7533, 0.9311, 0.7477, 0.9606, 0.7873, 0.9521, 0.787, 0.9253, 0.7198, 0.9179, 0.7097, 0.9474, 0.7477, 0.9606, 0.7533, 0.9311, 0.6865, 0.8716, 0.6641, 0.8862, 0.7097, 0.9474, 0.7198, 0.9179, 0.04912, 0.6559, 0.092, 0.6602, 0.099, 0.6242, 0.0492, 0.6191, 0.6129, 0.8221, 0.5924, 0.8351, 0.6459, 0.9005, 0.6641, 0.8862, 0.5417, 0.7824, 0.5924, 0.8351, 0.6129, 0.8221, 0.5724, 0.7551, 0.7309, 0.8319, 0.7099, 0.8522, 0.7348, 0.889, 0.755, 0.8561, 0.7906, 0.8538, 0.7646, 0.841, 0.755, 0.8561, 0.7828, 0.8708, 0.787, 0.9253, 0.788, 0.9008, 0.7659, 0.9039, 0.7533, 0.9311, 0.8028, 0.8751, 0.7828, 0.8708, 0.7659, 0.9039, 0.788, 0.9008, 0.9902, 0.8018, 0.9902, 0.7861, 0.9746, 0.7861, 0.9746, 0.8008, 0.7873, 0.9521, 0.8406, 0.9164, 0.8218, 0.9032, 0.787, 0.9253, 0.8406, 0.9164, 0.8963, 0.8801, 0.8919, 0.8731, 0.8218, 0.9032, 0.7873, 0.9521, 0.7916, 0.9729, 0.8513, 0.9331, 0.8406, 0.9164, 0.9434, 0.8486, 0.9434, 0.8643, 0.959, 0.8643, 0.959, 0.8486, 0.9277, 0.8486, 0.9277, 0.8799, 0.9434, 0.8643, 0.9434, 0.8486, 0.9902, 0.9268, 0.959, 0.8643, 0.9434, 0.8643, 0.9902, 0.9424, 0.959, 0.8486, 0.9902, 0.8018, 0.9746, 0.8008, 0.9434, 0.8486, 0.8963, 0.8801, 0.8406, 0.9164, 0.8513, 0.9331, 0.9027, 0.898, 0.9128, 0.8451, 0.8957, 0.8368, 0.8922, 0.8449, 0.9092, 0.8504, 0.8028, 0.8751, 0.788, 0.9008, 0.818, 0.8934, 0.8146, 0.8745, 0.7348, 0.889, 0.7659, 0.9039, 0.7828, 0.8708, 0.755, 0.8561, 0.86, 0.9568, 0.8513, 0.9331, 0.7916, 0.9729, 0.7973, 0.9833, 0.6452, 0.8093, 0.6129, 0.8221, 0.6641, 0.8862, 0.6865, 0.8716, 0.616, 0.7341, 0.5724, 0.7551, 0.6129, 0.8221, 0.6452, 0.8093, 0.5743, 0.6652, 0.547, 0.702, 0.5724, 0.7551, 0.616, 0.7341, 0.5143, 0.6158, 0.4832, 0.6641, 0.547, 0.702, 0.5743, 0.6652, 0.4408, 0.5948, 0.4257, 0.6448, 0.4832, 0.6641, 0.5143, 0.6158, 0.4257, 0.6448, 0.4408, 0.5948, 0.3664, 0.5863, 0.3513, 0.6259, 0.2678, 0.5744, 0.2528, 0.6098, 0.3513, 0.6259, 0.3664, 0.5863, 0.1942, 0.5686, 0.1829, 0.5883, 0.2528, 0.6098, 0.2678, 0.5744, 0.1217, 0.5357, 0.1082, 0.5777, 0.1829, 0.5883, 0.1942, 0.5686, 0.004992, 0.5622, 0.03042, 0.5655, 0.1082, 0.5777, 0.1217, 0.5357, 0.02274, 0.5524, 0.004992, 0.5622, 0.1217, 0.5357, 0.127, 0.5092, 0.127, 0.5092, 0.1217, 0.5357, 0.1942, 0.5686, 0.1992, 0.5308, 0.1992, 0.5308, 0.1942, 0.5686, 0.2678, 0.5744, 0.288, 0.5193, 0.288, 0.5193, 0.2678, 0.5744, 0.3664, 0.5863, 0.3873, 0.5281, 0.4408, 0.5948, 0.4679, 0.5182, 0.3873, 0.5281, 0.3664, 0.5863, 0.4408, 0.5948, 0.5143, 0.6158, 0.5442, 0.5717, 0.4679, 0.5182, 0.5442, 0.5717, 0.5143, 0.6158, 0.5743, 0.6652, 0.6118, 0.6271, 0.6118, 0.6271, 0.5743, 0.6652, 0.616, 0.7341, 0.6556, 0.7125, 0.6556, 0.7125, 0.616, 0.7341, 0.6452, 0.8093, 0.6768, 0.7974, 0.6768, 0.7974, 0.6452, 0.8093, 0.6865, 0.8716, 0.7099, 0.8522, 0.7099, 0.8522, 0.6865, 0.8716, 0.7198, 0.9179, 0.7348, 0.889, 0.7348, 0.889, 0.7198, 0.9179, 0.7533, 0.9311, 0.7659, 0.9039, 0.787, 0.9253, 0.8218, 0.9032, 0.818, 0.8934, 0.788, 0.9008, 0.9065, 0.9242, 0.9205, 0.8786, 0.9156, 0.8779, 0.9027, 0.898, 0.9092, 0.8504, 0.8922, 0.8449, 0.8994, 0.8621, 0.9079, 0.8556, 0.9156, 0.8779, 0.9146, 0.8665, 0.9038, 0.8701, 0.9083, 0.874, 0.9192, 0.866, 0.9146, 0.8665, 0.9156, 0.8779, 0.9205, 0.8786, 0.9027, 0.898, 0.9156, 0.8779, 0.9083, 0.874, 0.8963, 0.8801, 0.8963, 0.8801, 0.9083, 0.874, 0.9038, 0.8701, 0.8919, 0.8731, 0.7037, 0.7885, 0.6768, 0.7974, 0.7099, 0.8522, 0.7309, 0.8319, 0.03106, 0.4575, 0.01468, 0.456, 0.004992, 0.5622, 0.02274, 0.5524, 0.03467, 0.656, 0.03042, 0.5655, 0.004992, 0.5622, 0.01399, 0.6574, 0.6794, 0.7052, 0.6556, 0.7125, 0.6768, 0.7974, 0.7037, 0.7885, 0.6951, 0.7022, 0.6794, 0.7052, 0.7037, 0.7885, 0.7166, 0.7828, 0.6374, 0.6072, 0.6118, 0.6271, 0.6556, 0.7125, 0.6794, 0.7052, 0.5853, 0.5422, 0.5442, 0.5717, 0.6118, 0.6271, 0.6374, 0.6072, 0.4858, 0.4701, 0.4679, 0.5182, 0.5442, 0.5717, 0.5853, 0.5422, 0.5045, 0.4252, 0.4858, 0.4701, 0.5853, 0.5422, 0.628, 0.501, 0.4679, 0.5182, 0.4858, 0.4701, 0.4051, 0.4791, 0.3873, 0.5281, 0.5045, 0.4252, 0.4089, 0.4229, 0.4051, 0.4791, 0.4858, 0.4701, 0.2981, 0.4755, 0.288, 0.5193, 0.3873, 0.5281, 0.4051, 0.4791, 0.1974, 0.4978, 0.1992, 0.5308, 0.288, 0.5193, 0.2981, 0.4755, 0.1319, 0.4876, 0.127, 0.5092, 0.1992, 0.5308, 0.1974, 0.4978, 0.09026, 0.8319, 0.06929, 0.9059, 0.1107, 0.9301, 0.1221, 0.8711, 0.1221, 0.7969, 0.1009, 0.7603, 0.09026, 0.8319, 0.1221, 0.8711, 0.0795, 0.9886, 0.1024, 0.9842, 0.1107, 0.9301, 0.06929, 0.9059, 0.06553, 0.7388, 0.05421, 0.8153, 0.09026, 0.8319, 0.1009, 0.7603, 0.4428, 0.9051, 0.4277, 0.9336, 0.4911, 0.9762, 0.4943, 0.9286, 0.4943, 0.9286, 0.4911, 0.9762, 0.5373, 0.978, 0.5312, 0.9261, 0.5312, 0.9261, 0.5373, 0.978, 0.5827, 0.9447, 0.5671, 0.9147, 0.5671, 0.9147, 0.5827, 0.9447, 0.6087, 0.8957, 0.5963, 0.8904, 0.4203, 0.942, 0.4277, 0.9336, 0.3858, 0.8976, 0.3802, 0.9034, 0.4277, 0.9336, 0.4428, 0.9051, 0.3945, 0.8846, 0.3858, 0.8976, 0.5827, 0.9447, 0.5931, 0.9548, 0.6134, 0.8973, 0.6087, 0.8957, 0.5373, 0.978, 0.5434, 0.9943, 0.5931, 0.9548, 0.5827, 0.9447, 0.4911, 0.9762, 0.4877, 0.9943, 0.5434, 0.9943, 0.5373, 0.978, 0.4277, 0.9336, 0.4203, 0.942, 0.4877, 0.9943, 0.4911, 0.9762, 0.0795, 0.9886, 0.06929, 0.9059, 0.03288, 0.8971, 0.04099, 0.9893, 0.06929, 0.9059, 0.09026, 0.8319, 0.05421, 0.8153, 0.03288, 0.8971, 0.1319, 0.4876, 0.1974, 0.4978, 0.1771, 0.4431, 0.1271, 0.4578, 0.1974, 0.4978, 0.2981, 0.4755, 0.2859, 0.4228, 0.1771, 0.4431, 0.2981, 0.4755, 0.4051, 0.4791, 0.4089, 0.4229, 0.2859, 0.4228, 0.5853, 0.5422, 0.6374, 0.6072, 0.6818, 0.5927, 0.628, 0.501, 0.6374, 0.6072, 0.6794, 0.7052, 0.6951, 0.7022, 0.6818, 0.5927, 0.03418, 0.5204, 0.03938, 0.458, 0.03106, 0.4575, 0.02274, 0.5524, 0.03042, 0.5655, 0.03467, 0.656, 0.04912, 0.6559, 0.0492, 0.6191, 0.7037, 0.7885, 0.7309, 0.8319, 0.7416, 0.8223, 0.7166, 0.7828, 0.9746, 0.8008, 0.9746, 0.7861, 0.9746, 0.7861, 0.9746, 0.7861, 0.9434, 0.8643, 0.9277, 0.8799, 0.9746, 0.9424, 0.9902, 0.9424, 0.6459, 0.9005, 0.6362, 0.9079, 0.6879, 0.9798, 0.6969, 0.9683, 0.8146, 0.8745, 0.8922, 0.8449, 0.8957, 0.8368, 0.8183, 0.8665, 0.9092, 0.8504, 0.9079, 0.8556, 0.9148, 0.8466, 0.9128, 0.8451, 0.9434, 0.8486, 0.9746, 0.8008, 0.9746, 0.7861, 0.9277, 0.8486, 0.5417, 0.7824, 0.532, 0.7981, 0.5833, 0.8438, 0.5924, 0.8351, 0.5924, 0.8351, 0.5833, 0.8438, 0.6362, 0.9079, 0.6459, 0.9005, 0.7309, 0.8319, 0.755, 0.8561, 0.7646, 0.841, 0.7416, 0.8223, 0.2357, 0.6635, 0.2154, 0.7084, 0.3176, 0.7498, 0.3356, 0.6883, 0.4037, 0.7146, 0.3953, 0.7663, 0.4549, 0.7747, 0.4625, 0.7299, 0.099, 0.6242, 0.092, 0.6602, 0.1515, 0.6778, 0.1679, 0.6363, 0.1679, 0.6363, 0.1515, 0.6778, 0.2154, 0.7084, 0.2357, 0.6635, 0.7828, 0.8708, 0.8028, 0.8751, 0.8094, 0.8621, 0.7906, 0.8538, 0.7415, 0.9843, 0.7407, 1.0, 0.7973, 0.9833, 0.7916, 0.9729, 0.6969, 0.9683, 0.6879, 0.9798, 0.7407, 1.0, 0.7415, 0.9843, 0.4339, 0.3025, 0.3715, 0.3083, 0.3772, 0.3898, 0.4466, 0.3841, 0.4466, 0.3841, 0.5594, 0.4003, 0.5422, 0.2992, 0.4339, 0.3025, 0.5422, 0.2992, 0.5594, 0.4003, 0.6703, 0.438, 0.6704, 0.3172, 0.1134, 0.3169, 0.1637, 0.3528, 0.1864, 0.2735, 0.1294, 0.2741, 0.1864, 0.2735, 0.1637, 0.3528, 0.2622, 0.3851, 0.2682, 0.3063, 0.2682, 0.3063, 0.2622, 0.3851, 0.3772, 0.3898, 0.3715, 0.3083, 0.08162, 0.2852, 0.1134, 0.3169, 0.1294, 0.2741, 0.0793, 0.2628, 0.5643, 0.2071, 0.5422, 0.2992, 0.6704, 0.3172, 0.6844, 0.2052, 0.4315, 0.2062, 0.4339, 0.3025, 0.5422, 0.2992, 0.5643, 0.2071, 0.4339, 0.3025, 0.4315, 0.2062, 0.3546, 0.228, 0.3715, 0.3083, 0.2664, 0.2219, 0.2682, 0.3063, 0.3715, 0.3083, 0.3546, 0.228, 0.207, 0.2271, 0.1864, 0.2735, 0.2682, 0.3063, 0.2664, 0.2219, 0.1516, 0.2272, 0.1294, 0.2741, 0.1864, 0.2735, 0.207, 0.2271, 0.1064, 0.231, 0.0793, 0.2628, 0.1294, 0.2741, 0.1516, 0.2272, 0.3546, 0.228, 0.3608, 0.2131, 0.2647, 0.2056, 0.2664, 0.2219, 0.4315, 0.2062, 0.4359, 0.1865, 0.3608, 0.2131, 0.3546, 0.228, 0.5643, 0.2071, 0.5676, 0.1869, 0.4359, 0.1865, 0.4315, 0.2062, 0.2664, 0.2219, 0.2647, 0.2056, 0.2013, 0.2144, 0.207, 0.2271, 0.207, 0.2271, 0.2013, 0.2144, 0.1493, 0.2181, 0.1516, 0.2272, 0.5643, 0.2071, 0.6844, 0.2052, 0.6852, 0.172, 0.5676, 0.1869, 0.05636, 0.2606, 0.0793, 0.2628, 0.1064, 0.231, 0.1021, 0.2251, 0.07962, 0.1741, 0.1065, 0.2251, 0.1493, 0.2181, 0.1079, 0.1396, 0.5406, 0.003775, 0.5676, 0.1869, 0.6852, 0.172, 0.6571, 0.00395, 0.4236, 0.02998, 0.4359, 0.1865, 0.5676, 0.1869, 0.5406, 0.003775, 0.4236, 0.02998, 0.3504, 0.03406, 0.3608, 0.2131, 0.4359, 0.1865, 0.2398, 0.06161, 0.2647, 0.2056, 0.3608, 0.2131, 0.3504, 0.03406, 0.1519, 0.105, 0.2013, 0.2144, 0.2647, 0.2056, 0.2398, 0.06161, 0.1079, 0.1396, 0.1493, 0.2181, 0.2013, 0.2144, 0.1519, 0.105, 0.1064, 0.231, 0.1516, 0.2272, 0.1493, 0.2181, 0.1065, 0.2251])
me_cylinder_002.materials.append(mat_duck)
me_cylinder_002.use_remesh_preserve_volume = False
me_cylinder_002.use_remesh_preserve_attributes = False
me_cylinder_002.use_mirror_vertex_groups = False
me_cylinder_002.update()

# ---- objects
ob_emptylengthstart = bpy.data.objects.new('EmptyLengthStart', None)
ob_emptylengthend = bpy.data.objects.new('EmptyLengthEnd', None)
ob_empty = bpy.data.objects.new('Empty', None)
ob_point_001 = bpy.data.objects.new('Point.001', light_point_001)
ob_point = bpy.data.objects.new('Point', light_point)
ob_cylinder_002 = bpy.data.objects.new('Cylinder.002', me_cylinder_002)
ob_emptywingspanhalf = bpy.data.objects.new('EmptyWingspanHalf', None)

# ---- transforms, parenting, visibility, modifiers, constraints
ob_emptylengthstart.location = (0.0, -3.391, 0.0)
ob_emptylengthstart.empty_image_offset = (0.0, 0.0)
ob_emptylengthstart.lineart.crease_threshold = 0.0
ob_emptylengthend.location = (0.0, 3.109, 0.0)
ob_emptylengthend.empty_image_offset = (0.0, 0.0)
ob_emptylengthend.lineart.crease_threshold = 0.0
_c = ob_emptylengthend.constraints.new('CHILD_OF'); _c.name = 'Child Of'
_c.target = ob_emptylengthstart
_c.set_inverse_pending = False
_c.inverse_matrix = ((1.0, 0.0, 0.0, 0.0), (0.0, 1.0, 0.0, 3.391), (0.0, 0.0, 1.0, 0.0), (0.0, 0.0, 0.0, 1.0))
ob_empty.location = (-0.2999, -6.607, 8.067)
ob_empty.empty_image_offset = (0.0, 0.0)
ob_empty.lineart.crease_threshold = 0.0
ob_point_001.location = (-7.695, 5.466, 16.61)
ob_point_001.lineart.crease_threshold = 0.0
ob_point.location = (0.0, 0.0, 0.0)
ob_point.lineart.crease_threshold = 0.0
ob_cylinder_002.location = (5.979e-08, -0.9018, -0.02664)
ob_cylinder_002.lineart.crease_threshold = 0.0
ob_emptywingspanhalf.location = (4.9, 0.0, 0.0)
ob_emptywingspanhalf.empty_image_offset = (0.0, 0.0)
ob_emptywingspanhalf.lineart.crease_threshold = 0.0

# ---- collection membership
col_collection_1.objects.link(ob_emptylengthstart)
col_collection_1.objects.link(ob_emptylengthend)
col_collection_1.objects.link(ob_empty)
col_collection_1.objects.link(ob_point_001)
col_collection_1.objects.link(ob_point)
col_collection_1.objects.link(ob_cylinder_002)
col_collection_10.objects.link(ob_emptywingspanhalf)

# ---- scene / render settings (as saved in the file)
scene.frame_start = 1; scene.frame_end = 250; scene.frame_set(212)
scene.render.engine = 'CYCLES'
scene.render.resolution_percentage = 50
scene.render.dither_intensity = 0.0
scene.cycles.use_denoising = False
scene.cycles.samples = 128
scene.cycles.sampling_pattern = 'TABULATED_SOBOL'
scene.cycles.use_adaptive_sampling = False
scene.cycles.use_light_tree = False
scene.cycles.blur_glossy = 0.0
scene.cycles.sample_clamp_indirect = 0.0
scene.view_settings.view_transform = 'Standard'
bpy.context.view_layer.update()

# ---- added for rendering (the .blend has no active camera): camera
cam_auto = bpy.data.cameras.new('AutoCamera')
cam_auto.lens = 50.0
cam_auto.sensor_width = 36.0
cam_auto.clip_end = 1000.0
ob_auto_camera = bpy.data.objects.new('AutoCamera', cam_auto)
scene.collection.objects.link(ob_auto_camera)
ob_auto_camera.location = (16.8609, -20.1394, 20.9359)
ob_auto_camera.rotation_euler = (1.09748, -7.21219e-08, 0.694738)
scene.camera = ob_auto_camera
bpy.context.view_layer.update()
